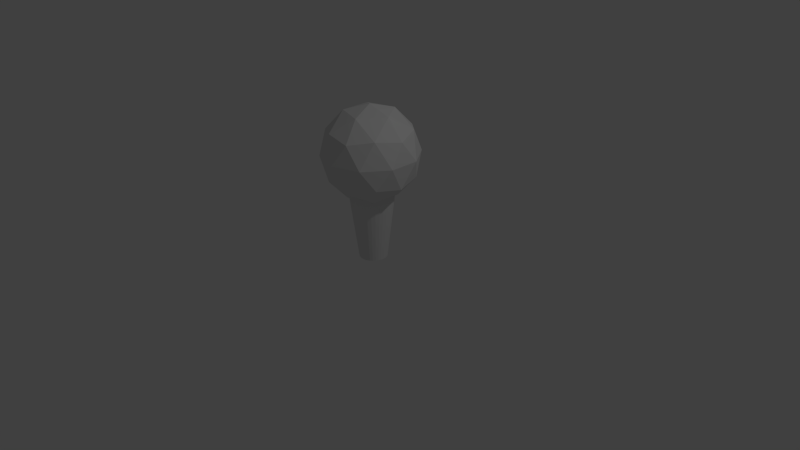 # Source: switch_03.blend  (saved by Blender 2.74.0; exported with 4.5.12 LTS)
import bpy
from mathutils import Matrix  # noqa: F401  (used for matrix-valued properties, if any)

bpy.ops.wm.read_factory_settings(use_empty=True)
scene = bpy.context.scene
scene.name = 'Scene'

# ---- collections
col_collection_1 = bpy.data.collections.new('Collection 1'); scene.collection.children.link(col_collection_1)

# ---- materials (node trees are filled in below, after node groups)
mat_window = bpy.data.materials.new('window')
mat_metalball = bpy.data.materials.new('metalball')

# ---- material node trees

# ---- world
world_world = bpy.data.worlds.new('World'); scene.world = world_world
world_world.color = (0.05088, 0.05088, 0.05088)
world_world.use_sun_shadow = False
world_world.sun_shadow_jitter_overblur = 0.0
world_world.cycles.sampling_method = 'MANUAL'
world_world.cycles.sample_map_resolution = 256

# ---- cameras
cam_camera = bpy.data.cameras.new('Camera')
cam_camera.clip_end = 100.0
cam_camera.lens = 35.0
cam_camera.sensor_width = 32.0
cam_camera.sensor_height = 18.0
cam_camera.ortho_scale = 7.314
cam_camera.dof.focus_distance = 0.0
cam_camera.dof.aperture_fstop = 128.0

# ---- lights
light_lamp = bpy.data.lights.new('Lamp', 'POINT')
light_lamp.transmission_factor = 0.0
light_lamp.cutoff_distance = 30.0
light_lamp.energy = 100.0
light_lamp.shadow_buffer_clip_start = 1.001
light_lamp.shadow_soft_size = 0.1
light_lamp.shadow_maximum_resolution = 0.006
light_lamp.use_absolute_resolution = True
light_lamp.cycles.use_multiple_importance_sampling = False

# ---- meshes
me_cube_001 = bpy.data.meshes.new('Cube.001')
me_cube_001.from_pydata([(-1.0, -1.0, -1.0), (-1.0, -1.0, 1.0), (-1.0, 1.0, -1.0), (-1.0, 1.0, 1.0), (1.0, -1.0, -1.0), (1.0, -1.0, 1.0), (1.0, 1.0, -1.0), (1.0, 1.0, 1.0)], [], [(1, 3, 2, 0), (3, 7, 6, 2), (7, 5, 4, 6), (5, 1, 0, 4), (0, 2, 6, 4), (5, 7, 3, 1)])
me_cube_001.use_remesh_preserve_volume = False
me_cube_001.use_remesh_preserve_attributes = False
me_cube_001.use_mirror_vertex_groups = False
me_cube_001.update()
me_icosphere = bpy.data.meshes.new('Icosphere')
me_icosphere.from_pydata([(0.0, 0.0, 1.24), (0.7236, -0.5257, 1.793), (-0.2764, -0.8506, 1.793), (-0.8944, 0.0, 1.793), (-0.2764, 0.8506, 1.793), (0.7236, 0.5257, 1.793), (0.2764, -0.8506, 2.687), (-0.7236, -0.5257, 2.687), (-0.7236, 0.5257, 2.687), (0.2764, 0.8506, 2.687), (0.8944, 0.0, 2.687), (0.0, 0.0, 3.24), (-0.1625, -0.5, 1.389), (0.4253, -0.309, 1.389), (0.2629, -0.809, 1.714), (0.8506, 0.0, 1.714), (0.4253, 0.309, 1.389), (-0.5257, 0.0, 1.389), (-0.6882, -0.5, 1.714), (-0.1625, 0.5, 1.389), (-0.6882, 0.5, 1.714), (0.2629, 0.809, 1.714), (0.9511, -0.309, 2.24), (0.9511, 0.309, 2.24), (0.0, -1.0, 2.24), (0.5878, -0.809, 2.24), (-0.9511, -0.309, 2.24), (-0.5878, -0.809, 2.24), (-0.5878, 0.809, 2.24), (-0.9511, 0.309, 2.24), (0.5878, 0.809, 2.24), (0.0, 1.0, 2.24), (0.6882, -0.5, 2.766), (-0.2629, -0.809, 2.766), (-0.8506, 0.0, 2.766), (-0.2629, 0.809, 2.766), (0.6882, 0.5, 2.766), (0.1625, -0.5, 3.091), (0.5257, 0.0, 3.091), (-0.4253, -0.309, 3.091), (-0.4253, 0.309, 3.091), (0.1625, 0.5, 3.091)], [], [(0, 13, 12), (1, 13, 15), (0, 12, 17), (0, 17, 19), (0, 19, 16), (1, 15, 22), (2, 14, 24), (3, 18, 26), (4, 20, 28), (5, 21, 30), (1, 22, 25), (2, 24, 27), (3, 26, 29), (4, 28, 31), (5, 30, 23), (6, 32, 37), (7, 33, 39), (8, 34, 40), (9, 35, 41), (10, 36, 38), (38, 41, 11), (38, 36, 41), (36, 9, 41), (41, 40, 11), (41, 35, 40), (35, 8, 40), (40, 39, 11), (40, 34, 39), (34, 7, 39), (39, 37, 11), (39, 33, 37), (33, 6, 37), (37, 38, 11), (37, 32, 38), (32, 10, 38), (23, 36, 10), (23, 30, 36), (30, 9, 36), (31, 35, 9), (31, 28, 35), (28, 8, 35), (29, 34, 8), (29, 26, 34), (26, 7, 34), (27, 33, 7), (27, 24, 33), (24, 6, 33), (25, 32, 6), (25, 22, 32), (22, 10, 32), (30, 31, 9), (30, 21, 31), (21, 4, 31), (28, 29, 8), (28, 20, 29), (20, 3, 29), (26, 27, 7), (26, 18, 27), (18, 2, 27), (24, 25, 6), (24, 14, 25), (14, 1, 25), (22, 23, 10), (22, 15, 23), (15, 5, 23), (16, 21, 5), (16, 19, 21), (19, 4, 21), (19, 20, 4), (19, 17, 20), (17, 3, 20), (17, 18, 3), (17, 12, 18), (12, 2, 18), (15, 16, 5), (15, 13, 16), (13, 0, 16), (12, 14, 2), (12, 13, 14), (13, 1, 14)])
me_icosphere.materials.append(mat_window)
me_icosphere.use_remesh_preserve_volume = False
me_icosphere.use_remesh_preserve_attributes = False
me_icosphere.use_mirror_vertex_groups = False
me_icosphere.update()
me_cone_002 = bpy.data.meshes.new('Cone.002')
me_cone_002.from_pydata([(-0.08926, 0.4488, 2.384e-07), (-0.1419, 0.7133, -2.17), (-0.223, 0.6864, -2.152), (-0.2781, 0.6713, -2.165), (-0.1751, 0.4227, 2.384e-07), (1.358e-08, 0.4575, 2.384e-07), (2.171e-08, 0.7314, -2.203), (-0.06241, 0.7226, -2.182), (-0.373, 0.6229, -2.182), (-0.4058, 0.6073, -2.195), (-0.2542, 0.3804, 2.384e-07), (-0.3235, 0.3235, 2.384e-07), (0.08926, 0.4488, 2.384e-07), (0.1433, 0.7205, -2.229), (-0.5191, 0.5191, -2.226), (-0.4227, 0.1751, 1.192e-07), (0.1751, 0.4227, 2.384e-07), (0.2812, 0.6789, -2.231), (-0.6112, 0.4084, -2.233), (-0.3804, 0.2542, 2.384e-07), (0.4227, 0.1751, 1.192e-07), (0.2542, 0.3804, 2.384e-07), (0.4068, 0.6088, -2.21), (-0.6772, 0.2805, -2.216), (-1.355e-07, -0.4575, -1.192e-07), (0.3235, 0.3235, 2.384e-07), (0.5147, 0.5147, -2.175), (0.4758, 0.5477, -2.182), (-0.7093, 0.1601, -2.182), (-0.7145, 0.1421, -2.18), (-0.4488, 0.08926, 1.192e-07), (0.3235, -0.3235, 1.192e-07), (-0.3235, -0.3235, 1.192e-07), (0.3804, 0.2542, 2.384e-07), (0.6036, 0.4033, -2.159), (0.5848, 0.4249, -2.153), (-0.4575, 5.097e-07, 1.192e-07), (-0.7252, 9.668e-07, -2.153), (0.1751, -0.4227, -1.192e-07), (0.4227, -0.1751, 1.192e-07), (-0.4488, -0.08926, 1.192e-07), (-0.1751, -0.4227, -1.192e-07), (0.6738, 0.2791, -2.186), (0.6679, 0.2888, -2.182), (-0.7252, 3.251e-07, -2.153), (-0.7145, -0.1421, -2.18), (0.08926, -0.4488, -1.192e-07), (0.2542, -0.3804, 1.192e-07), (0.4575, 1.025e-07, 1.192e-07), (0.3804, -0.2542, 1.192e-07), (-0.3804, -0.2542, 1.192e-07), (-0.2542, -0.3804, 1.192e-07), (-0.08926, -0.4488, -1.192e-07), (0.4488, 0.08926, 1.192e-07), (0.7195, 0.1431, -2.221), (-0.7093, -0.1601, -2.182), (-0.6772, -0.2805, -2.216), (-0.4227, -0.1751, 1.192e-07), (0.1433, -0.7205, -2.229), (-2.166e-07, -0.7314, -2.203), (0.2812, -0.6789, -2.231), (0.4068, -0.6088, -2.21), (0.4758, -0.5477, -2.182), (0.5147, -0.5147, -2.175), (0.4488, -0.08926, 1.192e-07), (0.5848, -0.4249, -2.153), (0.6036, -0.4033, -2.159), (0.6679, -0.2888, -2.182), (0.6738, -0.2791, -2.186), (-0.5191, -0.5191, -2.226), (-0.6112, -0.4084, -2.233), (-0.4058, -0.6073, -2.195), (-0.373, -0.6229, -2.182), (-0.2781, -0.6713, -2.165), (-0.223, -0.6864, -2.152), (-0.1419, -0.7133, -2.17), (-0.06241, -0.7226, -2.182), (0.7351, 3.294e-07, -2.233), (0.7195, -0.1431, -2.221), (0.0, 2.94e-07, -1.947)], [], [(0, 1, 2, 3, 4), (0, 4, 10, 11, 19, 15, 30, 36, 40, 57, 50, 32, 51, 41, 52, 24, 46, 38, 47, 31, 49, 39, 64, 48, 53, 20, 33, 25, 21, 16, 12, 5), (5, 6, 7, 1, 0), (4, 3, 8, 9, 10), (6, 5, 12, 13), (14, 11, 10, 9), (13, 12, 16, 17), (18, 19, 11, 14), (17, 16, 21, 22), (23, 15, 19, 18), (25, 26, 27, 22, 21), (15, 23, 28, 29, 30), (33, 34, 35, 26, 25), (37, 36, 30, 29), (20, 42, 43, 34, 33), (36, 37, 44, 45, 40), (42, 20, 53, 54), (40, 45, 55, 56, 57), (58, 46, 24, 59), (60, 38, 46, 58), (47, 61, 62, 63, 31), (61, 47, 38, 60), (31, 63, 65, 66, 49), (49, 66, 67, 68, 39), (69, 32, 50, 70), (71, 51, 32, 69), (51, 71, 72, 73, 41), (41, 73, 74, 75, 52), (52, 75, 76, 59, 24), (54, 53, 48, 77), (70, 50, 57, 56), (78, 64, 39, 68), (77, 48, 64, 78), (79, 2, 1, 7, 27, 26, 35), (79, 44, 37, 29, 28, 8, 3, 2), (35, 34, 43, 67, 66, 65, 79), (7, 6, 13, 17, 22, 27), (79, 74, 73, 72, 55, 45, 44), (28, 23, 18, 14, 9, 8), (79, 65, 63, 62, 76, 75, 74), (43, 42, 54, 77, 78, 68, 67), (72, 71, 69, 70, 56, 55), (62, 61, 60, 58, 59, 76)])
me_cone_002.materials.append(mat_metalball)
me_cone_002.use_remesh_preserve_volume = False
me_cone_002.use_remesh_preserve_attributes = False
me_cone_002.use_mirror_vertex_groups = False
me_cone_002.update()

# ---- objects
ob_cube_001 = bpy.data.objects.new('Cube.001', me_cube_001)
ob_icosphere = bpy.data.objects.new('Icosphere', me_icosphere)
ob_lamp = bpy.data.objects.new('Lamp', light_lamp)
ob_camera = bpy.data.objects.new('Camera', cam_camera)
ob_cone = bpy.data.objects.new('Cone', me_cone_002)

# ---- transforms, parenting, visibility, modifiers, constraints
ob_cube_001.location = (0.0, 0.0, -1.0)
ob_cube_001.scale = (2.0, 2.0, 1.0)
ob_cube_001.hide_viewport = True
ob_cube_001.hide_select = True
ob_cube_001.hide_render = True
ob_cube_001.lineart.crease_threshold = 0.0
ob_icosphere.location = (0.0, 0.0, 1.49e-07)
ob_icosphere.scale = (0.625, 0.625, 0.625)
ob_icosphere.lineart.crease_threshold = 0.0
ob_lamp.location = (4.076, 1.005, 5.904)
ob_lamp.rotation_euler = (0.6503, 0.05522, 1.866)
ob_lamp.lock_rotations_4d = False
ob_lamp.empty_display_type = 'ARROWS'
ob_lamp.color = (0.0, 0.0, 0.0, 0.0)
ob_lamp.lineart.crease_threshold = 0.0
ob_camera.location = (7.481, -6.508, 5.344)
ob_camera.rotation_euler = (1.109, 0.01082, 0.8149)
ob_camera.lock_rotations_4d = False
ob_camera.empty_display_type = 'ARROWS'
ob_camera.color = (0.0, 0.0, 0.0, 0.0)
ob_camera.display_type = 'WIRE'
ob_camera.lineart.crease_threshold = 0.0
ob_cone.location = (0.0, 0.0, -2.98e-08)
ob_cone.rotation_euler = (3.142, -0.0, 0.0)
ob_cone.scale = (0.398, 0.398, 0.398)
ob_cone.lineart.crease_threshold = 0.0

# ---- collection membership
col_collection_1.objects.link(ob_cube_001)
col_collection_1.objects.link(ob_icosphere)
col_collection_1.objects.link(ob_lamp)
col_collection_1.objects.link(ob_camera)
col_collection_1.objects.link(ob_cone)

# ---- scene / render settings (as saved in the file)
scene.camera = ob_camera
scene.frame_start = 1; scene.frame_end = 250; scene.frame_set(1)
scene.render.engine = 'BLENDER_EEVEE_NEXT'
scene.render.resolution_percentage = 50
scene.render.dither_intensity = 0.0
scene.cycles.use_denoising = False
scene.cycles.samples = 10
scene.cycles.sampling_pattern = 'TABULATED_SOBOL'
scene.cycles.light_sampling_threshold = 0.0
scene.cycles.use_adaptive_sampling = False
scene.cycles.use_light_tree = False
scene.cycles.blur_glossy = 0.0
scene.cycles.pixel_filter_type = 'GAUSSIAN'
scene.cycles.sample_clamp_indirect = 0.0
scene.view_settings.view_transform = 'Standard'
bpy.context.view_layer.update()
